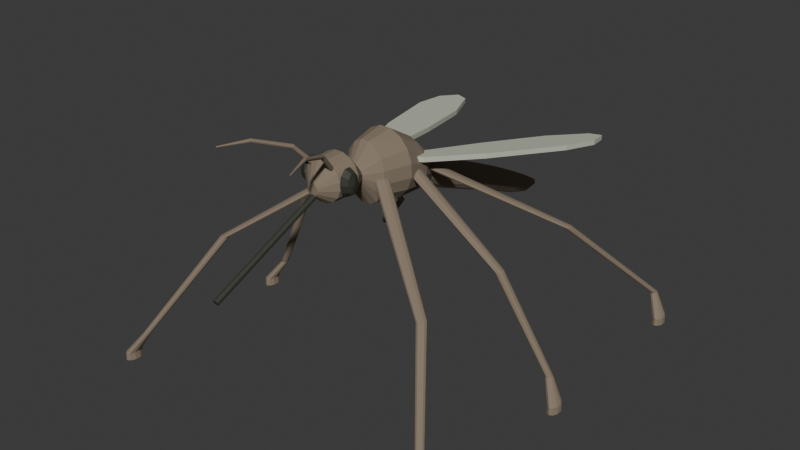 # Source: source.blend  (saved by Blender 4.3.34; exported with 4.5.12 LTS)
import bpy
from mathutils import Matrix  # noqa: F401  (used for matrix-valued properties, if any)

bpy.ops.wm.read_factory_settings(use_empty=True)
scene = bpy.context.scene
scene.name = 'Scene'

# ---- collections
col_collection = bpy.data.collections.new('Collection'); scene.collection.children.link(col_collection)

# ---- materials (node trees are filled in below, after node groups)
mat_mosquitomutedumberbody = bpy.data.materials.new('MosquitoMutedUmberBody')
mat_mosquitomutedumberbody.diffuse_color = (0.24, 0.19, 0.135, 1.0)
mat_mosquitopaleabdominalunderside = bpy.data.materials.new('MosquitoPaleAbdominalUnderside')
mat_mosquitopaleabdominalunderside.diffuse_color = (0.41, 0.34, 0.23, 1.0)
mat_mosquitoopaquenarrowwings = bpy.data.materials.new('MosquitoOpaqueNarrowWings')
mat_mosquitoopaquenarrowwings.diffuse_color = (0.57, 0.59, 0.48, 1.0)
mat_mosquitodarkeyesandmouth = bpy.data.materials.new('MosquitoDarkEyesAndMouth')
mat_mosquitodarkeyesandmouth.diffuse_color = (0.035, 0.038, 0.026, 1.0)

# ---- material node trees
mat_mosquitomutedumberbody.use_nodes = True; mat_mosquitomutedumberbody.node_tree.nodes.clear()
_N = mat_mosquitomutedumberbody.node_tree.nodes; _L = mat_mosquitomutedumberbody.node_tree.links
n0 = _N.new('ShaderNodeBsdfPrincipled'); n0.name = 'Principled BSDF'; n0.location = (10, 300)
n0.inputs[0].default_value = (0.24, 0.19, 0.135, 1.0)
n0.inputs[2].default_value = 0.94
n1 = _N.new('ShaderNodeOutputMaterial'); n1.name = 'Material Output'; n1.location = (300, 300)
_L.new(n0.outputs[0], n1.inputs[0])
n1.is_active_output = True
mat_mosquitopaleabdominalunderside.use_nodes = True; mat_mosquitopaleabdominalunderside.node_tree.nodes.clear()
_N = mat_mosquitopaleabdominalunderside.node_tree.nodes; _L = mat_mosquitopaleabdominalunderside.node_tree.links
n0 = _N.new('ShaderNodeBsdfPrincipled'); n0.name = 'Principled BSDF'; n0.location = (10, 300)
n0.inputs[0].default_value = (0.41, 0.34, 0.23, 1.0)
n0.inputs[2].default_value = 0.95
n1 = _N.new('ShaderNodeOutputMaterial'); n1.name = 'Material Output'; n1.location = (300, 300)
_L.new(n0.outputs[0], n1.inputs[0])
n1.is_active_output = True
mat_mosquitoopaquenarrowwings.use_nodes = True; mat_mosquitoopaquenarrowwings.node_tree.nodes.clear()
_N = mat_mosquitoopaquenarrowwings.node_tree.nodes; _L = mat_mosquitoopaquenarrowwings.node_tree.links
n0 = _N.new('ShaderNodeBsdfPrincipled'); n0.name = 'Principled BSDF'; n0.location = (10, 300)
n0.inputs[0].default_value = (0.57, 0.59, 0.48, 1.0)
n0.inputs[2].default_value = 0.93
n1 = _N.new('ShaderNodeOutputMaterial'); n1.name = 'Material Output'; n1.location = (300, 300)
_L.new(n0.outputs[0], n1.inputs[0])
n1.is_active_output = True
mat_mosquitodarkeyesandmouth.use_nodes = True; mat_mosquitodarkeyesandmouth.node_tree.nodes.clear()
_N = mat_mosquitodarkeyesandmouth.node_tree.nodes; _L = mat_mosquitodarkeyesandmouth.node_tree.links
n0 = _N.new('ShaderNodeBsdfPrincipled'); n0.name = 'Principled BSDF'; n0.location = (10, 300)
n0.inputs[0].default_value = (0.035, 0.038, 0.026, 1.0)
n0.inputs[2].default_value = 0.7
n1 = _N.new('ShaderNodeOutputMaterial'); n1.name = 'Material Output'; n1.location = (300, 300)
_L.new(n0.outputs[0], n1.inputs[0])
n1.is_active_output = True

# ---- world
world_world = bpy.data.worlds.new('World'); scene.world = world_world
world_world.use_nodes = True; world_world.node_tree.nodes.clear()
_N = world_world.node_tree.nodes; _L = world_world.node_tree.links
n0 = _N.new('ShaderNodeOutputWorld'); n0.name = 'World Output'; n0.location = (300, 300)
n1 = _N.new('ShaderNodeBackground'); n1.name = 'Background'; n1.location = (10, 300)
n1.inputs[0].default_value = (0.05088, 0.05088, 0.05088, 1.0)
_L.new(n1.outputs[0], n0.inputs[0])
n0.is_active_output = True
world_world.color = (0.05088, 0.05088, 0.05088)
world_world.sun_shadow_jitter_overblur = 0.0

# ---- meshes
me_wholesmallheadhighthoraxandslenderdroopingabdomen = bpy.data.meshes.new('WholeSmallHeadHighThoraxAndSlenderDroopingAbdomen')
me_wholesmallheadhighthoraxandslenderdroopingabdomen.from_pydata([(0.025, -0.5471, 0.996), (0.02119, -0.5471, 1.007), (0.01416, -0.5471, 1.015), (0.004973, -0.5471, 1.02), (-0.004973, -0.5471, 1.02), (-0.01416, -0.5471, 1.015), (-0.02119, -0.5471, 1.007), (-0.025, -0.5471, 0.996), (-0.025, -0.5471, 0.984), (-0.02119, -0.5471, 0.973), (-0.01416, -0.5471, 0.9646), (-0.004973, -0.5471, 0.96), (0.004973, -0.5471, 0.96), (0.01416, -0.5471, 0.9646), (0.02119, -0.5471, 0.973), (0.025, -0.5471, 0.984), (0.095, -0.4871, 1.024), (0.08054, -0.4871, 1.059), (0.05381, -0.4871, 1.086), (0.0189, -0.4871, 1.1), (-0.0189, -0.4871, 1.1), (-0.05381, -0.4871, 1.086), (-0.08054, -0.4871, 1.059), (-0.095, -0.4871, 1.024), (-0.095, -0.4871, 0.9861), (-0.08054, -0.4871, 0.9512), (-0.05381, -0.4871, 0.9245), (-0.0189, -0.4871, 0.91), (0.0189, -0.4871, 0.91), (0.05381, -0.4871, 0.9245), (0.08054, -0.4871, 0.9512), (0.095, -0.4871, 0.9861), (0.105, -0.3871, 1.027), (0.08901, -0.3871, 1.063), (0.05948, -0.3871, 1.09), (0.02089, -0.3871, 1.105), (-0.02089, -0.3871, 1.105), (-0.05948, -0.3871, 1.09), (-0.08901, -0.3871, 1.063), (-0.105, -0.3871, 1.027), (-0.105, -0.3871, 0.9881), (-0.08901, -0.3871, 0.9523), (-0.05948, -0.3871, 0.9248), (-0.02089, -0.3871, 0.91), (0.02089, -0.3871, 0.91), (0.05948, -0.3871, 0.9248), (0.08901, -0.3871, 0.9523), (0.105, -0.3871, 0.9881), (0.045, -0.2971, 0.976), (0.03815, -0.2971, 0.9916), (0.02549, -0.2971, 1.004), (0.008951, -0.2971, 1.01), (-0.008951, -0.2971, 1.01), (-0.02549, -0.2971, 1.004), (-0.03815, -0.2971, 0.9916), (-0.045, -0.2971, 0.976), (-0.045, -0.2971, 0.959), (-0.03815, -0.2971, 0.9434), (-0.02549, -0.2971, 0.9315), (-0.008951, -0.2971, 0.925), (0.008951, -0.2971, 0.925), (0.02549, -0.2971, 0.9315), (0.03815, -0.2971, 0.9434), (0.045, -0.2971, 0.959), (0.105, -0.2271, 0.9838), (0.08901, -0.2271, 1.037), (0.05948, -0.2271, 1.078), (0.02089, -0.2271, 1.1), (-0.02089, -0.2271, 1.1), (-0.05948, -0.2271, 1.078), (-0.08901, -0.2271, 1.037), (-0.105, -0.2271, 0.9838), (-0.105, -0.2271, 0.9262), (-0.08901, -0.2271, 0.8729), (-0.05948, -0.2271, 0.8321), (-0.02089, -0.2271, 0.81), (0.02089, -0.2271, 0.81), (0.05948, -0.2271, 0.8321), (0.08901, -0.2271, 0.8729), (0.105, -0.2271, 0.9262), (0.145, -0.09713, 0.9878), (0.1229, -0.09713, 1.048), (0.08214, -0.09713, 1.095), (0.02884, -0.09713, 1.12), (-0.02884, -0.09713, 1.12), (-0.08214, -0.09713, 1.095), (-0.1229, -0.09713, 1.048), (-0.145, -0.09713, 0.9878), (-0.145, -0.09713, 0.9222), (-0.1229, -0.09713, 0.8615), (-0.08214, -0.09713, 0.8151), (-0.02884, -0.09713, 0.79), (0.02884, -0.09713, 0.79), (0.08214, -0.09713, 0.8151), (0.1229, -0.09713, 0.8615), (0.145, -0.09713, 0.9222), (0.12, 0.03787, 0.9359), (0.1017, 0.03787, 0.9836), (0.06797, 0.03787, 1.02), (0.02387, 0.03787, 1.04), (-0.02387, 0.03787, 1.04), (-0.06797, 0.03787, 1.02), (-0.1017, 0.03787, 0.9836), (-0.12, 0.03787, 0.9359), (-0.12, 0.03787, 0.8841), (-0.1017, 0.03787, 0.8364), (-0.06797, 0.03787, 0.7998), (-0.02387, 0.03787, 0.78), (0.02387, 0.03787, 0.78), (0.06797, 0.03787, 0.7998), (0.1017, 0.03787, 0.8364), (0.12, 0.03787, 0.8841), (0.065, 0.1529, 0.8719), (0.0551, 0.1529, 0.9031), (0.03682, 0.1529, 0.9271), (0.01293, 0.1529, 0.94), (-0.01293, 0.1529, 0.94), (-0.03682, 0.1529, 0.9271), (-0.0551, 0.1529, 0.9031), (-0.065, 0.1529, 0.8719), (-0.065, 0.1529, 0.8381), (-0.0551, 0.1529, 0.8069), (-0.03682, 0.1529, 0.7829), (-0.01293, 0.1529, 0.77), (0.01293, 0.1529, 0.77), (0.03682, 0.1529, 0.7829), (0.0551, 0.1529, 0.8069), (0.065, 0.1529, 0.8381), (0.058, 0.2829, 0.7959), (0.04917, 0.2829, 0.8253), (0.03285, 0.2829, 0.8478), (0.01154, 0.2829, 0.86), (-0.01154, 0.2829, 0.86), (-0.03285, 0.2829, 0.8478), (-0.04917, 0.2829, 0.8253), (-0.058, 0.2829, 0.7959), (-0.058, 0.2829, 0.7641), (-0.04917, 0.2829, 0.7347), (-0.03285, 0.2829, 0.7122), (-0.01154, 0.2829, 0.7), (0.01154, 0.2829, 0.7), (0.03285, 0.2829, 0.7122), (0.04917, 0.2829, 0.7347), (0.058, 0.2829, 0.7641), (0.056, 0.4329, 0.7299), (0.04747, 0.4329, 0.7575), (0.03172, 0.4329, 0.7786), (0.01114, 0.4329, 0.79), (-0.01114, 0.4329, 0.79), (-0.03172, 0.4329, 0.7786), (-0.04747, 0.4329, 0.7575), (-0.056, 0.4329, 0.7299), (-0.056, 0.4329, 0.7001), (-0.04747, 0.4329, 0.6725), (-0.03172, 0.4329, 0.6514), (-0.01114, 0.4329, 0.64), (0.01114, 0.4329, 0.64), (0.03172, 0.4329, 0.6514), (0.04747, 0.4329, 0.6725), (0.056, 0.4329, 0.7001), (0.05, 0.5829, 0.6639), (0.04239, 0.5829, 0.6897), (0.02832, 0.5829, 0.7093), (0.009946, 0.5829, 0.72), (-0.009946, 0.5829, 0.72), (-0.02832, 0.5829, 0.7093), (-0.04239, 0.5829, 0.6897), (-0.05, 0.5829, 0.6639), (-0.05, 0.5829, 0.6361), (-0.04239, 0.5829, 0.6103), (-0.02832, 0.5829, 0.5907), (-0.009946, 0.5829, 0.58), (0.009946, 0.5829, 0.58), (0.02832, 0.5829, 0.5907), (0.04239, 0.5829, 0.6103), (0.05, 0.5829, 0.6361), (0.044, 0.7329, 0.5979), (0.0373, 0.7329, 0.6218), (0.02492, 0.7329, 0.6401), (0.008752, 0.7329, 0.65), (-0.008752, 0.7329, 0.65), (-0.02492, 0.7329, 0.6401), (-0.0373, 0.7329, 0.6218), (-0.044, 0.7329, 0.5979), (-0.044, 0.7329, 0.5721), (-0.0373, 0.7329, 0.5482), (-0.02492, 0.7329, 0.5299), (-0.008752, 0.7329, 0.52), (0.008752, 0.7329, 0.52), (0.02492, 0.7329, 0.5299), (0.0373, 0.7329, 0.5482), (0.044, 0.7329, 0.5721), (0.037, 0.8729, 0.5319), (0.03137, 0.8729, 0.554), (0.02096, 0.8729, 0.5709), (0.00736, 0.8729, 0.58), (-0.00736, 0.8729, 0.58), (-0.02096, 0.8729, 0.5709), (-0.03137, 0.8729, 0.554), (-0.037, 0.8729, 0.5319), (-0.037, 0.8729, 0.5081), (-0.03137, 0.8729, 0.486), (-0.02096, 0.8729, 0.4691), (-0.00736, 0.8729, 0.46), (0.00736, 0.8729, 0.46), (0.02096, 0.8729, 0.4691), (0.03137, 0.8729, 0.486), (0.037, 0.8729, 0.5081), (0.026, 1.003, 0.474), (0.02204, 1.003, 0.4905), (0.01473, 1.003, 0.5031), (0.005172, 1.003, 0.51), (-0.005172, 1.003, 0.51), (-0.01473, 1.003, 0.5031), (-0.02204, 1.003, 0.4905), (-0.026, 1.003, 0.474), (-0.026, 1.003, 0.456), (-0.02204, 1.003, 0.4395), (-0.01473, 1.003, 0.4269), (-0.005172, 1.003, 0.42), (0.005172, 1.003, 0.42), (0.01473, 1.003, 0.4269), (0.02204, 1.003, 0.4395), (0.026, 1.003, 0.456), (0.007, 1.093, 0.443), (0.005934, 1.093, 0.4485), (0.003965, 1.093, 0.4527), (0.001392, 1.093, 0.455), (-0.001392, 1.093, 0.455), (-0.003965, 1.093, 0.4527), (-0.005934, 1.093, 0.4485), (-0.007, 1.093, 0.443), (-0.007, 1.093, 0.437), (-0.005934, 1.093, 0.4315), (-0.003965, 1.093, 0.4273), (-0.001392, 1.093, 0.425), (0.001392, 1.093, 0.425), (0.003965, 1.093, 0.4273), (0.005934, 1.093, 0.4315), (0.007, 1.093, 0.437)], [], [(0, 1, 2, 3, 4, 5, 6, 7, 8, 9, 10, 11, 12, 13, 14, 15), (239, 238, 237, 236, 235, 234, 233, 232, 231, 230, 229, 228, 227, 226, 225, 224), (16, 17, 1, 0), (17, 18, 2, 1), (18, 19, 3, 2), (19, 20, 4, 3), (20, 21, 5, 4), (21, 22, 6, 5), (22, 23, 7, 6), (23, 24, 8, 7), (24, 25, 9, 8), (25, 26, 10, 9), (26, 27, 11, 10), (27, 28, 12, 11), (28, 29, 13, 12), (29, 30, 14, 13), (30, 31, 15, 14), (31, 16, 0, 15), (32, 33, 17, 16), (33, 34, 18, 17), (34, 35, 19, 18), (35, 36, 20, 19), (36, 37, 21, 20), (37, 38, 22, 21), (38, 39, 23, 22), (39, 40, 24, 23), (40, 41, 25, 24), (41, 42, 26, 25), (42, 43, 27, 26), (43, 44, 28, 27), (44, 45, 29, 28), (45, 46, 30, 29), (46, 47, 31, 30), (47, 32, 16, 31), (48, 49, 33, 32), (49, 50, 34, 33), (50, 51, 35, 34), (51, 52, 36, 35), (52, 53, 37, 36), (53, 54, 38, 37), (54, 55, 39, 38), (55, 56, 40, 39), (56, 57, 41, 40), (57, 58, 42, 41), (58, 59, 43, 42), (59, 60, 44, 43), (60, 61, 45, 44), (61, 62, 46, 45), (62, 63, 47, 46), (63, 48, 32, 47), (64, 65, 49, 48), (65, 66, 50, 49), (66, 67, 51, 50), (67, 68, 52, 51), (68, 69, 53, 52), (69, 70, 54, 53), (70, 71, 55, 54), (71, 72, 56, 55), (72, 73, 57, 56), (73, 74, 58, 57), (74, 75, 59, 58), (75, 76, 60, 59), (76, 77, 61, 60), (77, 78, 62, 61), (78, 79, 63, 62), (79, 64, 48, 63), (80, 81, 65, 64), (81, 82, 66, 65), (82, 83, 67, 66), (83, 84, 68, 67), (84, 85, 69, 68), (85, 86, 70, 69), (86, 87, 71, 70), (87, 88, 72, 71), (88, 89, 73, 72), (89, 90, 74, 73), (90, 91, 75, 74), (91, 92, 76, 75), (92, 93, 77, 76), (93, 94, 78, 77), (94, 95, 79, 78), (95, 80, 64, 79), (96, 97, 81, 80), (97, 98, 82, 81), (98, 99, 83, 82), (99, 100, 84, 83), (100, 101, 85, 84), (101, 102, 86, 85), (102, 103, 87, 86), (103, 104, 88, 87), (104, 105, 89, 88), (105, 106, 90, 89), (106, 107, 91, 90), (107, 108, 92, 91), (108, 109, 93, 92), (109, 110, 94, 93), (110, 111, 95, 94), (111, 96, 80, 95), (112, 113, 97, 96), (113, 114, 98, 97), (114, 115, 99, 98), (115, 116, 100, 99), (116, 117, 101, 100), (117, 118, 102, 101), (118, 119, 103, 102), (119, 120, 104, 103), (120, 121, 105, 104), (121, 122, 106, 105), (122, 123, 107, 106), (123, 124, 108, 107), (124, 125, 109, 108), (125, 126, 110, 109), (126, 127, 111, 110), (127, 112, 96, 111), (128, 129, 113, 112), (129, 130, 114, 113), (130, 131, 115, 114), (131, 132, 116, 115), (132, 133, 117, 116), (133, 134, 118, 117), (134, 135, 119, 118), (135, 136, 120, 119), (136, 137, 121, 120), (137, 138, 122, 121), (138, 139, 123, 122), (139, 140, 124, 123), (140, 141, 125, 124), (141, 142, 126, 125), (142, 143, 127, 126), (143, 128, 112, 127), (144, 145, 129, 128), (145, 146, 130, 129), (146, 147, 131, 130), (147, 148, 132, 131), (148, 149, 133, 132), (149, 150, 134, 133), (150, 151, 135, 134), (151, 152, 136, 135), (152, 153, 137, 136), (153, 154, 138, 137), (154, 155, 139, 138), (155, 156, 140, 139), (156, 157, 141, 140), (157, 158, 142, 141), (158, 159, 143, 142), (159, 144, 128, 143), (160, 161, 145, 144), (161, 162, 146, 145), (162, 163, 147, 146), (163, 164, 148, 147), (164, 165, 149, 148), (165, 166, 150, 149), (166, 167, 151, 150), (167, 168, 152, 151), (168, 169, 153, 152), (169, 170, 154, 153), (170, 171, 155, 154), (171, 172, 156, 155), (172, 173, 157, 156), (173, 174, 158, 157), (174, 175, 159, 158), (175, 160, 144, 159), (176, 177, 161, 160), (177, 178, 162, 161), (178, 179, 163, 162), (179, 180, 164, 163), (180, 181, 165, 164), (181, 182, 166, 165), (182, 183, 167, 166), (183, 184, 168, 167), (184, 185, 169, 168), (185, 186, 170, 169), (186, 187, 171, 170), (187, 188, 172, 171), (188, 189, 173, 172), (189, 190, 174, 173), (190, 191, 175, 174), (191, 176, 160, 175), (192, 193, 177, 176), (193, 194, 178, 177), (194, 195, 179, 178), (195, 196, 180, 179), (196, 197, 181, 180), (197, 198, 182, 181), (198, 199, 183, 182), (199, 200, 184, 183), (200, 201, 185, 184), (201, 202, 186, 185), (202, 203, 187, 186), (203, 204, 188, 187), (204, 205, 189, 188), (205, 206, 190, 189), (206, 207, 191, 190), (207, 192, 176, 191), (208, 209, 193, 192), (209, 210, 194, 193), (210, 211, 195, 194), (211, 212, 196, 195), (212, 213, 197, 196), (213, 214, 198, 197), (214, 215, 199, 198), (215, 216, 200, 199), (216, 217, 201, 200), (217, 218, 202, 201), (218, 219, 203, 202), (219, 220, 204, 203), (220, 221, 205, 204), (221, 222, 206, 205), (222, 223, 207, 206), (223, 208, 192, 207), (224, 225, 209, 208), (225, 226, 210, 209), (226, 227, 211, 210), (227, 228, 212, 211), (228, 229, 213, 212), (229, 230, 214, 213), (230, 231, 215, 214), (231, 232, 216, 215), (232, 233, 217, 216), (233, 234, 218, 217), (234, 235, 219, 218), (235, 236, 220, 219), (236, 237, 221, 220), (237, 238, 222, 221), (238, 239, 223, 222), (239, 224, 208, 223)])
me_wholesmallheadhighthoraxandslenderdroopingabdomen.polygons.foreach_set('material_index', [0, 0, 0, 0, 0, 0, 0, 0, 0, 0, 0, 0, 0, 0, 0, 0, 0, 0, 0, 0, 0, 0, 0, 0, 0, 0, 0, 0, 0, 0, 0, 0, 0, 0, 0, 0, 0, 0, 0, 0, 0, 0, 0, 0, 0, 0, 0, 0, 0, 0, 0, 0, 0, 0, 0, 0, 0, 0, 0, 0, 0, 0, 0, 0, 0, 0, 0, 0, 0, 0, 0, 0, 0, 0, 0, 0, 0, 0, 0, 0, 0, 0, 0, 0, 0, 0, 0, 0, 0, 0, 0, 0, 0, 0, 0, 0, 0, 0, 0, 0, 0, 0, 0, 0, 0, 0, 0, 0, 0, 0, 0, 0, 0, 0, 0, 0, 0, 0, 0, 0, 0, 0, 0, 1, 1, 1, 1, 0, 0, 0, 0, 0, 0, 0, 0, 0, 0, 0, 0, 1, 1, 1, 1, 0, 0, 0, 0, 0, 0, 0, 0, 0, 0, 0, 0, 1, 1, 1, 1, 0, 0, 0, 0, 0, 0, 0, 0, 0, 0, 0, 0, 1, 1, 1, 1, 0, 0, 0, 0, 0, 0, 0, 0, 0, 0, 0, 0, 1, 1, 1, 1, 0, 0, 0, 0, 0, 0, 0, 0, 0, 0, 0, 0, 1, 1, 1, 1, 0, 0, 0, 0, 0, 0, 0, 0, 0, 0, 0, 0, 1, 1, 1, 1, 0, 0, 0])
me_wholesmallheadhighthoraxandslenderdroopingabdomen.materials.append(mat_mosquitomutedumberbody)
me_wholesmallheadhighthoraxandslenderdroopingabdomen.materials.append(mat_mosquitopaleabdominalunderside)
me_wholesmallheadhighthoraxandslenderdroopingabdomen.materials.append(mat_mosquitoopaquenarrowwings)
me_wholesmallheadhighthoraxandslenderdroopingabdomen.materials.append(mat_mosquitodarkeyesandmouth)
me_wholesmallheadhighthoraxandslenderdroopingabdomen.update()
me_wholenarrowrearsweptmosquitowing0 = bpy.data.meshes.new('WholeNarrowRearSweptMosquitoWing0')
me_wholenarrowrearsweptmosquitowing0.from_pydata([(-0.07, -0.06713, 0.9714), (-0.145, -0.01713, 0.9679), (-0.28, 0.2529, 0.9328), (-0.43, 0.6729, 0.8746), (-0.46, 0.8729, 0.8444), (-0.43, 0.9929, 0.8234), (-0.37, 0.9729, 0.823), (-0.26, 0.7529, 0.8516), (-0.15, 0.3929, 0.9026), (-0.075, 0.09287, 0.9461), (-0.07, -0.06713, 0.9954), (-0.145, -0.01713, 0.9919), (-0.28, 0.2529, 0.9568), (-0.43, 0.6729, 0.8986), (-0.46, 0.8729, 0.8684), (-0.43, 0.9929, 0.8474), (-0.37, 0.9729, 0.847), (-0.26, 0.7529, 0.8756), (-0.15, 0.3929, 0.9266), (-0.075, 0.09287, 0.9701)], [], [(9, 0, 1), (11, 10, 19), (9, 1, 2), (12, 11, 19), (9, 2, 3), (13, 12, 19), (9, 3, 4), (14, 13, 19), (9, 4, 5), (15, 14, 19), (9, 5, 6), (16, 15, 19), (9, 6, 7), (17, 16, 19), (7, 8, 9), (19, 18, 17), (10, 11, 1, 0), (11, 12, 2, 1), (12, 13, 3, 2), (13, 14, 4, 3), (14, 15, 5, 4), (15, 16, 6, 5), (16, 17, 7, 6), (17, 18, 8, 7), (18, 19, 9, 8), (19, 10, 0, 9)])
me_wholenarrowrearsweptmosquitowing0.polygons.foreach_set('material_index', [2, 2, 2, 2, 2, 2, 2, 2, 2, 2, 2, 2, 2, 2, 2, 2, 2, 2, 2, 2, 2, 2, 2, 2, 2, 2])
me_wholenarrowrearsweptmosquitowing0.materials.append(mat_mosquitomutedumberbody)
me_wholenarrowrearsweptmosquitowing0.materials.append(mat_mosquitopaleabdominalunderside)
me_wholenarrowrearsweptmosquitowing0.materials.append(mat_mosquitoopaquenarrowwings)
me_wholenarrowrearsweptmosquitowing0.materials.append(mat_mosquitodarkeyesandmouth)
me_wholenarrowrearsweptmosquitowing0.update()
me_wholelongangularmosquitolegandfinitetoe0_0 = bpy.data.meshes.new('WholeLongAngularMosquitoLegAndFiniteToe0_0')
me_wholelongangularmosquitolegandfinitetoe0_0.from_pydata([(-0.8334, -0.8732, 0.0), (-0.8435, -0.8507, 0.0), (-0.86, -0.8421, 0.0), (-0.8765, -0.8507, 0.0), (-0.8866, -0.8732, 0.0), (-0.8866, -0.901, 0.0), (-0.8765, -0.9235, 0.0), (-0.86, -0.9321, 0.0), (-0.8435, -0.9235, 0.0), (-0.8334, -0.901, 0.0), (-0.8362, -0.8738, 0.035), (-0.8453, -0.8523, 0.035), (-0.86, -0.8441, 0.035), (-0.8747, -0.8523, 0.035), (-0.8838, -0.8738, 0.035), (-0.8838, -0.9004, 0.035), (-0.8747, -0.9219, 0.035), (-0.86, -0.9301, 0.035), (-0.8453, -0.9219, 0.035), (-0.8362, -0.9004, 0.035), (-0.7838, -0.841, 0.13), (-0.79, -0.831, 0.13), (-0.8, -0.8271, 0.13), (-0.81, -0.831, 0.13), (-0.8162, -0.841, 0.13), (-0.8162, -0.8533, 0.13), (-0.81, -0.8633, 0.13), (-0.8, -0.8671, 0.13), (-0.79, -0.8633, 0.13), (-0.7838, -0.8533, 0.13), (-0.5391, -0.5347, 0.59), (-0.5471, -0.5227, 0.59), (-0.56, -0.5181, 0.59), (-0.5729, -0.5227, 0.59), (-0.5809, -0.5347, 0.59), (-0.5809, -0.5495, 0.59), (-0.5729, -0.5615, 0.59), (-0.56, -0.5661, 0.59), (-0.5471, -0.5615, 0.59), (-0.5391, -0.5495, 0.59), (-0.01957, -0.186, 0.97), (-0.03119, -0.168, 0.97), (-0.05, -0.1611, 0.97), (-0.06881, -0.168, 0.97), (-0.08043, -0.186, 0.97), (-0.08043, -0.2083, 0.97), (-0.06881, -0.2263, 0.97), (-0.05, -0.2331, 0.97), (-0.03119, -0.2263, 0.97), (-0.01957, -0.2083, 0.97)], [], [(9, 8, 7, 6, 5, 4, 3, 2, 1, 0), (40, 41, 42, 43, 44, 45, 46, 47, 48, 49), (0, 1, 11, 10), (1, 2, 12, 11), (2, 3, 13, 12), (3, 4, 14, 13), (4, 5, 15, 14), (5, 6, 16, 15), (6, 7, 17, 16), (7, 8, 18, 17), (8, 9, 19, 18), (9, 0, 10, 19), (10, 11, 21, 20), (11, 12, 22, 21), (12, 13, 23, 22), (13, 14, 24, 23), (14, 15, 25, 24), (15, 16, 26, 25), (16, 17, 27, 26), (17, 18, 28, 27), (18, 19, 29, 28), (19, 10, 20, 29), (20, 21, 31, 30), (21, 22, 32, 31), (22, 23, 33, 32), (23, 24, 34, 33), (24, 25, 35, 34), (25, 26, 36, 35), (26, 27, 37, 36), (27, 28, 38, 37), (28, 29, 39, 38), (29, 20, 30, 39), (30, 31, 41, 40), (31, 32, 42, 41), (32, 33, 43, 42), (33, 34, 44, 43), (34, 35, 45, 44), (35, 36, 46, 45), (36, 37, 47, 46), (37, 38, 48, 47), (38, 39, 49, 48), (39, 30, 40, 49)])
me_wholelongangularmosquitolegandfinitetoe0_0.materials.append(mat_mosquitomutedumberbody)
me_wholelongangularmosquitolegandfinitetoe0_0.materials.append(mat_mosquitopaleabdominalunderside)
me_wholelongangularmosquitolegandfinitetoe0_0.materials.append(mat_mosquitoopaquenarrowwings)
me_wholelongangularmosquitolegandfinitetoe0_0.materials.append(mat_mosquitodarkeyesandmouth)
me_wholelongangularmosquitolegandfinitetoe0_0.update()
me_wholelongangularmosquitolegandfinitetoe0_1 = bpy.data.meshes.new('WholeLongAngularMosquitoLegAndFiniteToe0_1')
me_wholelongangularmosquitolegandfinitetoe0_1.from_pydata([(-0.8334, 0.01677, 0.0), (-0.8435, 0.03927, 0.0), (-0.86, 0.04787, 0.0), (-0.8765, 0.03927, 0.0), (-0.8866, 0.01677, 0.0), (-0.8866, -0.01104, 0.0), (-0.8765, -0.03354, 0.0), (-0.86, -0.04213, 0.0), (-0.8435, -0.03354, 0.0), (-0.8334, -0.01104, 0.0), (-0.8362, 0.01616, 0.035), (-0.8453, 0.03766, 0.035), (-0.86, 0.04587, 0.035), (-0.8747, 0.03766, 0.035), (-0.8838, 0.01616, 0.035), (-0.8838, -0.01042, 0.035), (-0.8747, -0.03192, 0.035), (-0.86, -0.04013, 0.035), (-0.8453, -0.03192, 0.035), (-0.8362, -0.01042, 0.035), (-0.7838, 0.04905, 0.13), (-0.79, 0.05905, 0.13), (-0.8, 0.06287, 0.13), (-0.81, 0.05905, 0.13), (-0.8162, 0.04905, 0.13), (-0.8162, 0.03669, 0.13), (-0.81, 0.02669, 0.13), (-0.8, 0.02287, 0.13), (-0.79, 0.02669, 0.13), (-0.7838, 0.03669, 0.13), (-0.5391, -0.01472, 0.59), (-0.5471, -0.002716, 0.59), (-0.56, 0.001868, 0.59), (-0.5729, -0.002716, 0.59), (-0.5809, -0.01472, 0.59), (-0.5809, -0.02955, 0.59), (-0.5729, -0.04155, 0.59), (-0.56, -0.04613, 0.59), (-0.5471, -0.04155, 0.59), (-0.5391, -0.02955, 0.59), (-0.01957, -0.03601, 0.98), (-0.03119, -0.01801, 0.98), (-0.05, -0.01113, 0.98), (-0.06881, -0.01801, 0.98), (-0.08043, -0.03601, 0.98), (-0.08043, -0.05826, 0.98), (-0.06881, -0.07626, 0.98), (-0.05, -0.08313, 0.98), (-0.03119, -0.07626, 0.98), (-0.01957, -0.05826, 0.98)], [], [(9, 8, 7, 6, 5, 4, 3, 2, 1, 0), (40, 41, 42, 43, 44, 45, 46, 47, 48, 49), (0, 1, 11, 10), (1, 2, 12, 11), (2, 3, 13, 12), (3, 4, 14, 13), (4, 5, 15, 14), (5, 6, 16, 15), (6, 7, 17, 16), (7, 8, 18, 17), (8, 9, 19, 18), (9, 0, 10, 19), (10, 11, 21, 20), (11, 12, 22, 21), (12, 13, 23, 22), (13, 14, 24, 23), (14, 15, 25, 24), (15, 16, 26, 25), (16, 17, 27, 26), (17, 18, 28, 27), (18, 19, 29, 28), (19, 10, 20, 29), (20, 21, 31, 30), (21, 22, 32, 31), (22, 23, 33, 32), (23, 24, 34, 33), (24, 25, 35, 34), (25, 26, 36, 35), (26, 27, 37, 36), (27, 28, 38, 37), (28, 29, 39, 38), (29, 20, 30, 39), (30, 31, 41, 40), (31, 32, 42, 41), (32, 33, 43, 42), (33, 34, 44, 43), (34, 35, 45, 44), (35, 36, 46, 45), (36, 37, 47, 46), (37, 38, 48, 47), (38, 39, 49, 48), (39, 30, 40, 49)])
me_wholelongangularmosquitolegandfinitetoe0_1.materials.append(mat_mosquitomutedumberbody)
me_wholelongangularmosquitolegandfinitetoe0_1.materials.append(mat_mosquitopaleabdominalunderside)
me_wholelongangularmosquitolegandfinitetoe0_1.materials.append(mat_mosquitoopaquenarrowwings)
me_wholelongangularmosquitolegandfinitetoe0_1.materials.append(mat_mosquitodarkeyesandmouth)
me_wholelongangularmosquitolegandfinitetoe0_1.update()
me_wholelongangularmosquitolegandfinitetoe0_2 = bpy.data.meshes.new('WholeLongAngularMosquitoLegAndFiniteToe0_2')
me_wholelongangularmosquitolegandfinitetoe0_2.from_pydata([(-0.8334, 0.9468, 0.0), (-0.8435, 0.9693, 0.0), (-0.86, 0.9779, 0.0), (-0.8765, 0.9693, 0.0), (-0.8866, 0.9468, 0.0), (-0.8866, 0.919, 0.0), (-0.8765, 0.8965, 0.0), (-0.86, 0.8879, 0.0), (-0.8435, 0.8965, 0.0), (-0.8334, 0.919, 0.0), (-0.8362, 0.9462, 0.035), (-0.8453, 0.9677, 0.035), (-0.86, 0.9759, 0.035), (-0.8747, 0.9677, 0.035), (-0.8838, 0.9462, 0.035), (-0.8838, 0.9196, 0.035), (-0.8747, 0.8981, 0.035), (-0.86, 0.8899, 0.035), (-0.8453, 0.8981, 0.035), (-0.8362, 0.9196, 0.035), (-0.7838, 0.979, 0.13), (-0.79, 0.989, 0.13), (-0.8, 0.9929, 0.13), (-0.81, 0.989, 0.13), (-0.8162, 0.979, 0.13), (-0.8162, 0.9667, 0.13), (-0.81, 0.9567, 0.13), (-0.8, 0.9529, 0.13), (-0.79, 0.9567, 0.13), (-0.7838, 0.9667, 0.13), (-0.5391, 0.5178, 0.59), (-0.5471, 0.5298, 0.59), (-0.56, 0.5344, 0.59), (-0.5729, 0.5298, 0.59), (-0.5809, 0.5178, 0.59), (-0.5809, 0.503, 0.59), (-0.5729, 0.491, 0.59), (-0.56, 0.4864, 0.59), (-0.5471, 0.491, 0.59), (-0.5391, 0.503, 0.59), (-0.01957, 0.09899, 0.91), (-0.03119, 0.117, 0.91), (-0.05, 0.1239, 0.91), (-0.06881, 0.117, 0.91), (-0.08043, 0.09899, 0.91), (-0.08043, 0.07674, 0.91), (-0.06881, 0.05874, 0.91), (-0.05, 0.05187, 0.91), (-0.03119, 0.05874, 0.91), (-0.01957, 0.07674, 0.91)], [], [(9, 8, 7, 6, 5, 4, 3, 2, 1, 0), (40, 41, 42, 43, 44, 45, 46, 47, 48, 49), (0, 1, 11, 10), (1, 2, 12, 11), (2, 3, 13, 12), (3, 4, 14, 13), (4, 5, 15, 14), (5, 6, 16, 15), (6, 7, 17, 16), (7, 8, 18, 17), (8, 9, 19, 18), (9, 0, 10, 19), (10, 11, 21, 20), (11, 12, 22, 21), (12, 13, 23, 22), (13, 14, 24, 23), (14, 15, 25, 24), (15, 16, 26, 25), (16, 17, 27, 26), (17, 18, 28, 27), (18, 19, 29, 28), (19, 10, 20, 29), (20, 21, 31, 30), (21, 22, 32, 31), (22, 23, 33, 32), (23, 24, 34, 33), (24, 25, 35, 34), (25, 26, 36, 35), (26, 27, 37, 36), (27, 28, 38, 37), (28, 29, 39, 38), (29, 20, 30, 39), (30, 31, 41, 40), (31, 32, 42, 41), (32, 33, 43, 42), (33, 34, 44, 43), (34, 35, 45, 44), (35, 36, 46, 45), (36, 37, 47, 46), (37, 38, 48, 47), (38, 39, 49, 48), (39, 30, 40, 49)])
me_wholelongangularmosquitolegandfinitetoe0_2.materials.append(mat_mosquitomutedumberbody)
me_wholelongangularmosquitolegandfinitetoe0_2.materials.append(mat_mosquitopaleabdominalunderside)
me_wholelongangularmosquitolegandfinitetoe0_2.materials.append(mat_mosquitoopaquenarrowwings)
me_wholelongangularmosquitolegandfinitetoe0_2.materials.append(mat_mosquitodarkeyesandmouth)
me_wholelongangularmosquitolegandfinitetoe0_2.update()
me_wholeslendermosquitoantenna0 = bpy.data.meshes.new('WholeSlenderMosquitoAntenna0')
me_wholeslendermosquitoantenna0.from_pydata([(-0.05538, -0.4635, 1.05), (-0.05419, -0.4699, 1.045), (-0.04762, -0.4746, 1.042), (-0.03951, -0.475, 1.045), (-0.03462, -0.4708, 1.05), (-0.03581, -0.4644, 1.055), (-0.04238, -0.4597, 1.058), (-0.05049, -0.4593, 1.055), (-0.08933, -0.5635, 1.16), (-0.08792, -0.568, 1.154), (-0.08187, -0.572, 1.151), (-0.07472, -0.5731, 1.154), (-0.07067, -0.5707, 1.16), (-0.07208, -0.5662, 1.166), (-0.07813, -0.5623, 1.169), (-0.08528, -0.5612, 1.166), (-0.1524, -0.7241, 1.22), (-0.1506, -0.726, 1.214), (-0.1456, -0.7285, 1.212), (-0.1402, -0.7303, 1.214), (-0.1376, -0.7302, 1.22), (-0.1394, -0.7283, 1.226), (-0.1444, -0.7257, 1.228), (-0.1498, -0.724, 1.226), (-0.2028, -0.856, 1.22), (-0.202, -0.8563, 1.218), (-0.2, -0.8571, 1.217), (-0.198, -0.858, 1.218), (-0.1972, -0.8583, 1.22), (-0.198, -0.858, 1.222), (-0.2, -0.8571, 1.223), (-0.202, -0.8563, 1.222)], [], [(7, 6, 5, 4, 3, 2, 1, 0), (24, 25, 26, 27, 28, 29, 30, 31), (0, 1, 9, 8), (1, 2, 10, 9), (2, 3, 11, 10), (3, 4, 12, 11), (4, 5, 13, 12), (5, 6, 14, 13), (6, 7, 15, 14), (7, 0, 8, 15), (8, 9, 17, 16), (9, 10, 18, 17), (10, 11, 19, 18), (11, 12, 20, 19), (12, 13, 21, 20), (13, 14, 22, 21), (14, 15, 23, 22), (15, 8, 16, 23), (16, 17, 25, 24), (17, 18, 26, 25), (18, 19, 27, 26), (19, 20, 28, 27), (20, 21, 29, 28), (21, 22, 30, 29), (22, 23, 31, 30), (23, 16, 24, 31)])
me_wholeslendermosquitoantenna0.materials.append(mat_mosquitomutedumberbody)
me_wholeslendermosquitoantenna0.materials.append(mat_mosquitopaleabdominalunderside)
me_wholeslendermosquitoantenna0.materials.append(mat_mosquitoopaquenarrowwings)
me_wholeslendermosquitoantenna0.materials.append(mat_mosquitodarkeyesandmouth)
me_wholeslendermosquitoantenna0.update()
me_wholesmallmosquitolateraleye0 = bpy.data.meshes.new('WholeSmallMosquitoLateralEye0')
me_wholesmallmosquitolateraleye0.from_pydata([(-0.075, -0.4271, 1.015), (-0.075, -0.431, 1.031), (-0.075, -0.441, 1.041), (-0.075, -0.4533, 1.041), (-0.075, -0.4633, 1.031), (-0.075, -0.4671, 1.015), (-0.075, -0.4633, 0.9991), (-0.075, -0.4533, 0.9893), (-0.075, -0.441, 0.9893), (-0.075, -0.431, 0.9991), (-0.1, -0.4021, 1.015), (-0.1, -0.4107, 1.053), (-0.1, -0.4332, 1.077), (-0.1, -0.461, 1.077), (-0.1, -0.4835, 1.053), (-0.1, -0.4921, 1.015), (-0.1, -0.4835, 0.9768), (-0.1, -0.461, 0.9532), (-0.1, -0.4332, 0.9532), (-0.1, -0.4107, 0.9768), (-0.13, -0.4151, 1.015), (-0.13, -0.4212, 1.044), (-0.13, -0.4372, 1.063), (-0.13, -0.457, 1.063), (-0.13, -0.473, 1.044), (-0.13, -0.4791, 1.015), (-0.13, -0.473, 0.9856), (-0.13, -0.457, 0.9674), (-0.13, -0.4372, 0.9674), (-0.13, -0.4212, 0.9856), (-0.139, -0.4411, 1.015), (-0.139, -0.4423, 1.021), (-0.139, -0.4453, 1.025), (-0.139, -0.449, 1.025), (-0.139, -0.452, 1.021), (-0.139, -0.4531, 1.015), (-0.139, -0.452, 1.009), (-0.139, -0.449, 1.005), (-0.139, -0.4453, 1.005), (-0.139, -0.4423, 1.009)], [], [(0, 1, 2, 3, 4, 5, 6, 7, 8, 9), (39, 38, 37, 36, 35, 34, 33, 32, 31, 30), (10, 11, 1, 0), (11, 12, 2, 1), (12, 13, 3, 2), (13, 14, 4, 3), (14, 15, 5, 4), (15, 16, 6, 5), (16, 17, 7, 6), (17, 18, 8, 7), (18, 19, 9, 8), (19, 10, 0, 9), (20, 21, 11, 10), (21, 22, 12, 11), (22, 23, 13, 12), (23, 24, 14, 13), (24, 25, 15, 14), (25, 26, 16, 15), (26, 27, 17, 16), (27, 28, 18, 17), (28, 29, 19, 18), (29, 20, 10, 19), (30, 31, 21, 20), (31, 32, 22, 21), (32, 33, 23, 22), (33, 34, 24, 23), (34, 35, 25, 24), (35, 36, 26, 25), (36, 37, 27, 26), (37, 38, 28, 27), (38, 39, 29, 28), (39, 30, 20, 29)])
me_wholesmallmosquitolateraleye0.polygons.foreach_set('material_index', [3, 3, 3, 3, 3, 3, 3, 3, 3, 3, 3, 3, 3, 3, 3, 3, 3, 3, 3, 3, 3, 3, 3, 3, 3, 3, 3, 3, 3, 3, 3, 3])
me_wholesmallmosquitolateraleye0.materials.append(mat_mosquitomutedumberbody)
me_wholesmallmosquitolateraleye0.materials.append(mat_mosquitopaleabdominalunderside)
me_wholesmallmosquitolateraleye0.materials.append(mat_mosquitoopaquenarrowwings)
me_wholesmallmosquitolateraleye0.materials.append(mat_mosquitodarkeyesandmouth)
me_wholesmallmosquitolateraleye0.update()
me_wholenarrowrearsweptmosquitowing1 = bpy.data.meshes.new('WholeNarrowRearSweptMosquitoWing1')
me_wholenarrowrearsweptmosquitowing1.from_pydata([(0.07, -0.06713, 0.9714), (0.145, -0.01713, 0.9679), (0.28, 0.2529, 0.9328), (0.43, 0.6729, 0.8746), (0.46, 0.8729, 0.8444), (0.43, 0.9929, 0.8234), (0.37, 0.9729, 0.823), (0.26, 0.7529, 0.8516), (0.15, 0.3929, 0.9026), (0.075, 0.09287, 0.9461), (0.07, -0.06713, 0.9954), (0.145, -0.01713, 0.9919), (0.28, 0.2529, 0.9568), (0.43, 0.6729, 0.8986), (0.46, 0.8729, 0.8684), (0.43, 0.9929, 0.8474), (0.37, 0.9729, 0.847), (0.26, 0.7529, 0.8756), (0.15, 0.3929, 0.9266), (0.075, 0.09287, 0.9701)], [], [(1, 0, 9), (19, 10, 11), (2, 1, 9), (19, 11, 12), (3, 2, 9), (19, 12, 13), (4, 3, 9), (19, 13, 14), (5, 4, 9), (19, 14, 15), (6, 5, 9), (19, 15, 16), (7, 6, 9), (19, 16, 17), (9, 8, 7), (17, 18, 19), (0, 1, 11, 10), (1, 2, 12, 11), (2, 3, 13, 12), (3, 4, 14, 13), (4, 5, 15, 14), (5, 6, 16, 15), (6, 7, 17, 16), (7, 8, 18, 17), (8, 9, 19, 18), (9, 0, 10, 19)])
me_wholenarrowrearsweptmosquitowing1.polygons.foreach_set('material_index', [2, 2, 2, 2, 2, 2, 2, 2, 2, 2, 2, 2, 2, 2, 2, 2, 2, 2, 2, 2, 2, 2, 2, 2, 2, 2])
me_wholenarrowrearsweptmosquitowing1.materials.append(mat_mosquitomutedumberbody)
me_wholenarrowrearsweptmosquitowing1.materials.append(mat_mosquitopaleabdominalunderside)
me_wholenarrowrearsweptmosquitowing1.materials.append(mat_mosquitoopaquenarrowwings)
me_wholenarrowrearsweptmosquitowing1.materials.append(mat_mosquitodarkeyesandmouth)
me_wholenarrowrearsweptmosquitowing1.update()
me_wholelongangularmosquitolegandfinitetoe1_0 = bpy.data.meshes.new('WholeLongAngularMosquitoLegAndFiniteToe1_0')
me_wholelongangularmosquitolegandfinitetoe1_0.from_pydata([(0.8866, -0.8732, 0.0), (0.8765, -0.8507, 0.0), (0.86, -0.8421, 0.0), (0.8435, -0.8507, 0.0), (0.8334, -0.8732, 0.0), (0.8334, -0.901, 0.0), (0.8435, -0.9235, 0.0), (0.86, -0.9321, 0.0), (0.8765, -0.9235, 0.0), (0.8866, -0.901, 0.0), (0.8838, -0.8738, 0.035), (0.8747, -0.8523, 0.035), (0.86, -0.8441, 0.035), (0.8453, -0.8523, 0.035), (0.8362, -0.8738, 0.035), (0.8362, -0.9004, 0.035), (0.8453, -0.9219, 0.035), (0.86, -0.9301, 0.035), (0.8747, -0.9219, 0.035), (0.8838, -0.9004, 0.035), (0.8162, -0.841, 0.13), (0.81, -0.831, 0.13), (0.8, -0.8271, 0.13), (0.79, -0.831, 0.13), (0.7838, -0.841, 0.13), (0.7838, -0.8533, 0.13), (0.79, -0.8633, 0.13), (0.8, -0.8671, 0.13), (0.81, -0.8633, 0.13), (0.8162, -0.8533, 0.13), (0.5809, -0.5347, 0.59), (0.5729, -0.5227, 0.59), (0.56, -0.5181, 0.59), (0.5471, -0.5227, 0.59), (0.5391, -0.5347, 0.59), (0.5391, -0.5495, 0.59), (0.5471, -0.5615, 0.59), (0.56, -0.5661, 0.59), (0.5729, -0.5615, 0.59), (0.5809, -0.5495, 0.59), (0.08043, -0.186, 0.97), (0.06881, -0.168, 0.97), (0.05, -0.1611, 0.97), (0.03119, -0.168, 0.97), (0.01957, -0.186, 0.97), (0.01957, -0.2083, 0.97), (0.03119, -0.2263, 0.97), (0.05, -0.2331, 0.97), (0.06881, -0.2263, 0.97), (0.08043, -0.2083, 0.97)], [], [(9, 8, 7, 6, 5, 4, 3, 2, 1, 0), (40, 41, 42, 43, 44, 45, 46, 47, 48, 49), (0, 1, 11, 10), (1, 2, 12, 11), (2, 3, 13, 12), (3, 4, 14, 13), (4, 5, 15, 14), (5, 6, 16, 15), (6, 7, 17, 16), (7, 8, 18, 17), (8, 9, 19, 18), (9, 0, 10, 19), (10, 11, 21, 20), (11, 12, 22, 21), (12, 13, 23, 22), (13, 14, 24, 23), (14, 15, 25, 24), (15, 16, 26, 25), (16, 17, 27, 26), (17, 18, 28, 27), (18, 19, 29, 28), (19, 10, 20, 29), (20, 21, 31, 30), (21, 22, 32, 31), (22, 23, 33, 32), (23, 24, 34, 33), (24, 25, 35, 34), (25, 26, 36, 35), (26, 27, 37, 36), (27, 28, 38, 37), (28, 29, 39, 38), (29, 20, 30, 39), (30, 31, 41, 40), (31, 32, 42, 41), (32, 33, 43, 42), (33, 34, 44, 43), (34, 35, 45, 44), (35, 36, 46, 45), (36, 37, 47, 46), (37, 38, 48, 47), (38, 39, 49, 48), (39, 30, 40, 49)])
me_wholelongangularmosquitolegandfinitetoe1_0.materials.append(mat_mosquitomutedumberbody)
me_wholelongangularmosquitolegandfinitetoe1_0.materials.append(mat_mosquitopaleabdominalunderside)
me_wholelongangularmosquitolegandfinitetoe1_0.materials.append(mat_mosquitoopaquenarrowwings)
me_wholelongangularmosquitolegandfinitetoe1_0.materials.append(mat_mosquitodarkeyesandmouth)
me_wholelongangularmosquitolegandfinitetoe1_0.update()
me_wholelongangularmosquitolegandfinitetoe1_1 = bpy.data.meshes.new('WholeLongAngularMosquitoLegAndFiniteToe1_1')
me_wholelongangularmosquitolegandfinitetoe1_1.from_pydata([(0.8866, 0.01677, 0.0), (0.8765, 0.03927, 0.0), (0.86, 0.04787, 0.0), (0.8435, 0.03927, 0.0), (0.8334, 0.01677, 0.0), (0.8334, -0.01104, 0.0), (0.8435, -0.03354, 0.0), (0.86, -0.04213, 0.0), (0.8765, -0.03354, 0.0), (0.8866, -0.01104, 0.0), (0.8838, 0.01616, 0.035), (0.8747, 0.03766, 0.035), (0.86, 0.04587, 0.035), (0.8453, 0.03766, 0.035), (0.8362, 0.01616, 0.035), (0.8362, -0.01042, 0.035), (0.8453, -0.03192, 0.035), (0.86, -0.04013, 0.035), (0.8747, -0.03192, 0.035), (0.8838, -0.01042, 0.035), (0.8162, 0.04905, 0.13), (0.81, 0.05905, 0.13), (0.8, 0.06287, 0.13), (0.79, 0.05905, 0.13), (0.7838, 0.04905, 0.13), (0.7838, 0.03669, 0.13), (0.79, 0.02669, 0.13), (0.8, 0.02287, 0.13), (0.81, 0.02669, 0.13), (0.8162, 0.03669, 0.13), (0.5809, -0.01472, 0.59), (0.5729, -0.002716, 0.59), (0.56, 0.001868, 0.59), (0.5471, -0.002716, 0.59), (0.5391, -0.01472, 0.59), (0.5391, -0.02955, 0.59), (0.5471, -0.04155, 0.59), (0.56, -0.04613, 0.59), (0.5729, -0.04155, 0.59), (0.5809, -0.02955, 0.59), (0.08043, -0.03601, 0.98), (0.06881, -0.01801, 0.98), (0.05, -0.01113, 0.98), (0.03119, -0.01801, 0.98), (0.01957, -0.03601, 0.98), (0.01957, -0.05826, 0.98), (0.03119, -0.07626, 0.98), (0.05, -0.08313, 0.98), (0.06881, -0.07626, 0.98), (0.08043, -0.05826, 0.98)], [], [(9, 8, 7, 6, 5, 4, 3, 2, 1, 0), (40, 41, 42, 43, 44, 45, 46, 47, 48, 49), (0, 1, 11, 10), (1, 2, 12, 11), (2, 3, 13, 12), (3, 4, 14, 13), (4, 5, 15, 14), (5, 6, 16, 15), (6, 7, 17, 16), (7, 8, 18, 17), (8, 9, 19, 18), (9, 0, 10, 19), (10, 11, 21, 20), (11, 12, 22, 21), (12, 13, 23, 22), (13, 14, 24, 23), (14, 15, 25, 24), (15, 16, 26, 25), (16, 17, 27, 26), (17, 18, 28, 27), (18, 19, 29, 28), (19, 10, 20, 29), (20, 21, 31, 30), (21, 22, 32, 31), (22, 23, 33, 32), (23, 24, 34, 33), (24, 25, 35, 34), (25, 26, 36, 35), (26, 27, 37, 36), (27, 28, 38, 37), (28, 29, 39, 38), (29, 20, 30, 39), (30, 31, 41, 40), (31, 32, 42, 41), (32, 33, 43, 42), (33, 34, 44, 43), (34, 35, 45, 44), (35, 36, 46, 45), (36, 37, 47, 46), (37, 38, 48, 47), (38, 39, 49, 48), (39, 30, 40, 49)])
me_wholelongangularmosquitolegandfinitetoe1_1.materials.append(mat_mosquitomutedumberbody)
me_wholelongangularmosquitolegandfinitetoe1_1.materials.append(mat_mosquitopaleabdominalunderside)
me_wholelongangularmosquitolegandfinitetoe1_1.materials.append(mat_mosquitoopaquenarrowwings)
me_wholelongangularmosquitolegandfinitetoe1_1.materials.append(mat_mosquitodarkeyesandmouth)
me_wholelongangularmosquitolegandfinitetoe1_1.update()
me_wholelongangularmosquitolegandfinitetoe1_2 = bpy.data.meshes.new('WholeLongAngularMosquitoLegAndFiniteToe1_2')
me_wholelongangularmosquitolegandfinitetoe1_2.from_pydata([(0.8866, 0.9468, 0.0), (0.8765, 0.9693, 0.0), (0.86, 0.9779, 0.0), (0.8435, 0.9693, 0.0), (0.8334, 0.9468, 0.0), (0.8334, 0.919, 0.0), (0.8435, 0.8965, 0.0), (0.86, 0.8879, 0.0), (0.8765, 0.8965, 0.0), (0.8866, 0.919, 0.0), (0.8838, 0.9462, 0.035), (0.8747, 0.9677, 0.035), (0.86, 0.9759, 0.035), (0.8453, 0.9677, 0.035), (0.8362, 0.9462, 0.035), (0.8362, 0.9196, 0.035), (0.8453, 0.8981, 0.035), (0.86, 0.8899, 0.035), (0.8747, 0.8981, 0.035), (0.8838, 0.9196, 0.035), (0.8162, 0.979, 0.13), (0.81, 0.989, 0.13), (0.8, 0.9929, 0.13), (0.79, 0.989, 0.13), (0.7838, 0.979, 0.13), (0.7838, 0.9667, 0.13), (0.79, 0.9567, 0.13), (0.8, 0.9529, 0.13), (0.81, 0.9567, 0.13), (0.8162, 0.9667, 0.13), (0.5809, 0.5178, 0.59), (0.5729, 0.5298, 0.59), (0.56, 0.5344, 0.59), (0.5471, 0.5298, 0.59), (0.5391, 0.5178, 0.59), (0.5391, 0.503, 0.59), (0.5471, 0.491, 0.59), (0.56, 0.4864, 0.59), (0.5729, 0.491, 0.59), (0.5809, 0.503, 0.59), (0.08043, 0.09899, 0.91), (0.06881, 0.117, 0.91), (0.05, 0.1239, 0.91), (0.03119, 0.117, 0.91), (0.01957, 0.09899, 0.91), (0.01957, 0.07674, 0.91), (0.03119, 0.05874, 0.91), (0.05, 0.05187, 0.91), (0.06881, 0.05874, 0.91), (0.08043, 0.07674, 0.91)], [], [(9, 8, 7, 6, 5, 4, 3, 2, 1, 0), (40, 41, 42, 43, 44, 45, 46, 47, 48, 49), (0, 1, 11, 10), (1, 2, 12, 11), (2, 3, 13, 12), (3, 4, 14, 13), (4, 5, 15, 14), (5, 6, 16, 15), (6, 7, 17, 16), (7, 8, 18, 17), (8, 9, 19, 18), (9, 0, 10, 19), (10, 11, 21, 20), (11, 12, 22, 21), (12, 13, 23, 22), (13, 14, 24, 23), (14, 15, 25, 24), (15, 16, 26, 25), (16, 17, 27, 26), (17, 18, 28, 27), (18, 19, 29, 28), (19, 10, 20, 29), (20, 21, 31, 30), (21, 22, 32, 31), (22, 23, 33, 32), (23, 24, 34, 33), (24, 25, 35, 34), (25, 26, 36, 35), (26, 27, 37, 36), (27, 28, 38, 37), (28, 29, 39, 38), (29, 20, 30, 39), (30, 31, 41, 40), (31, 32, 42, 41), (32, 33, 43, 42), (33, 34, 44, 43), (34, 35, 45, 44), (35, 36, 46, 45), (36, 37, 47, 46), (37, 38, 48, 47), (38, 39, 49, 48), (39, 30, 40, 49)])
me_wholelongangularmosquitolegandfinitetoe1_2.materials.append(mat_mosquitomutedumberbody)
me_wholelongangularmosquitolegandfinitetoe1_2.materials.append(mat_mosquitopaleabdominalunderside)
me_wholelongangularmosquitolegandfinitetoe1_2.materials.append(mat_mosquitoopaquenarrowwings)
me_wholelongangularmosquitolegandfinitetoe1_2.materials.append(mat_mosquitodarkeyesandmouth)
me_wholelongangularmosquitolegandfinitetoe1_2.update()
me_wholeslendermosquitoantenna1 = bpy.data.meshes.new('WholeSlenderMosquitoAntenna1')
me_wholeslendermosquitoantenna1.from_pydata([(0.03462, -0.4708, 1.05), (0.03951, -0.475, 1.045), (0.04762, -0.4746, 1.042), (0.05419, -0.4699, 1.045), (0.05538, -0.4635, 1.05), (0.05049, -0.4593, 1.055), (0.04238, -0.4597, 1.058), (0.03581, -0.4644, 1.055), (0.07067, -0.5707, 1.16), (0.07472, -0.5731, 1.154), (0.08187, -0.572, 1.151), (0.08792, -0.568, 1.154), (0.08933, -0.5635, 1.16), (0.08528, -0.5612, 1.166), (0.07813, -0.5623, 1.169), (0.07208, -0.5662, 1.166), (0.1376, -0.7302, 1.22), (0.1402, -0.7303, 1.214), (0.1456, -0.7285, 1.212), (0.1506, -0.726, 1.214), (0.1524, -0.7241, 1.22), (0.1498, -0.724, 1.226), (0.1444, -0.7257, 1.228), (0.1394, -0.7283, 1.226), (0.1972, -0.8583, 1.22), (0.198, -0.858, 1.218), (0.2, -0.8571, 1.217), (0.202, -0.8563, 1.218), (0.2028, -0.856, 1.22), (0.202, -0.8563, 1.222), (0.2, -0.8571, 1.223), (0.198, -0.858, 1.222)], [], [(7, 6, 5, 4, 3, 2, 1, 0), (24, 25, 26, 27, 28, 29, 30, 31), (0, 1, 9, 8), (1, 2, 10, 9), (2, 3, 11, 10), (3, 4, 12, 11), (4, 5, 13, 12), (5, 6, 14, 13), (6, 7, 15, 14), (7, 0, 8, 15), (8, 9, 17, 16), (9, 10, 18, 17), (10, 11, 19, 18), (11, 12, 20, 19), (12, 13, 21, 20), (13, 14, 22, 21), (14, 15, 23, 22), (15, 8, 16, 23), (16, 17, 25, 24), (17, 18, 26, 25), (18, 19, 27, 26), (19, 20, 28, 27), (20, 21, 29, 28), (21, 22, 30, 29), (22, 23, 31, 30), (23, 16, 24, 31)])
me_wholeslendermosquitoantenna1.materials.append(mat_mosquitomutedumberbody)
me_wholeslendermosquitoantenna1.materials.append(mat_mosquitopaleabdominalunderside)
me_wholeslendermosquitoantenna1.materials.append(mat_mosquitoopaquenarrowwings)
me_wholeslendermosquitoantenna1.materials.append(mat_mosquitodarkeyesandmouth)
me_wholeslendermosquitoantenna1.update()
me_wholesmallmosquitolateraleye1 = bpy.data.meshes.new('WholeSmallMosquitoLateralEye1')
me_wholesmallmosquitolateraleye1.from_pydata([(0.075, -0.4271, 1.015), (0.075, -0.431, 1.031), (0.075, -0.441, 1.041), (0.075, -0.4533, 1.041), (0.075, -0.4633, 1.031), (0.075, -0.4671, 1.015), (0.075, -0.4633, 0.9991), (0.075, -0.4533, 0.9893), (0.075, -0.441, 0.9893), (0.075, -0.431, 0.9991), (0.1, -0.4021, 1.015), (0.1, -0.4107, 1.053), (0.1, -0.4332, 1.077), (0.1, -0.461, 1.077), (0.1, -0.4835, 1.053), (0.1, -0.4921, 1.015), (0.1, -0.4835, 0.9768), (0.1, -0.461, 0.9532), (0.1, -0.4332, 0.9532), (0.1, -0.4107, 0.9768), (0.13, -0.4151, 1.015), (0.13, -0.4212, 1.044), (0.13, -0.4372, 1.063), (0.13, -0.457, 1.063), (0.13, -0.473, 1.044), (0.13, -0.4791, 1.015), (0.13, -0.473, 0.9856), (0.13, -0.457, 0.9674), (0.13, -0.4372, 0.9674), (0.13, -0.4212, 0.9856), (0.139, -0.4411, 1.015), (0.139, -0.4423, 1.021), (0.139, -0.4453, 1.025), (0.139, -0.449, 1.025), (0.139, -0.452, 1.021), (0.139, -0.4531, 1.015), (0.139, -0.452, 1.009), (0.139, -0.449, 1.005), (0.139, -0.4453, 1.005), (0.139, -0.4423, 1.009)], [], [(9, 8, 7, 6, 5, 4, 3, 2, 1, 0), (30, 31, 32, 33, 34, 35, 36, 37, 38, 39), (0, 1, 11, 10), (1, 2, 12, 11), (2, 3, 13, 12), (3, 4, 14, 13), (4, 5, 15, 14), (5, 6, 16, 15), (6, 7, 17, 16), (7, 8, 18, 17), (8, 9, 19, 18), (9, 0, 10, 19), (10, 11, 21, 20), (11, 12, 22, 21), (12, 13, 23, 22), (13, 14, 24, 23), (14, 15, 25, 24), (15, 16, 26, 25), (16, 17, 27, 26), (17, 18, 28, 27), (18, 19, 29, 28), (19, 10, 20, 29), (20, 21, 31, 30), (21, 22, 32, 31), (22, 23, 33, 32), (23, 24, 34, 33), (24, 25, 35, 34), (25, 26, 36, 35), (26, 27, 37, 36), (27, 28, 38, 37), (28, 29, 39, 38), (29, 20, 30, 39)])
me_wholesmallmosquitolateraleye1.polygons.foreach_set('material_index', [3, 3, 3, 3, 3, 3, 3, 3, 3, 3, 3, 3, 3, 3, 3, 3, 3, 3, 3, 3, 3, 3, 3, 3, 3, 3, 3, 3, 3, 3, 3, 3])
me_wholesmallmosquitolateraleye1.materials.append(mat_mosquitomutedumberbody)
me_wholesmallmosquitolateraleye1.materials.append(mat_mosquitopaleabdominalunderside)
me_wholesmallmosquitolateraleye1.materials.append(mat_mosquitoopaquenarrowwings)
me_wholesmallmosquitolateraleye1.materials.append(mat_mosquitodarkeyesandmouth)
me_wholesmallmosquitolateraleye1.update()
me_wholecontinuousslenderdownwardproboscis = bpy.data.meshes.new('WholeContinuousSlenderDownwardProboscis')
me_wholecontinuousslenderdownwardproboscis.from_pydata([(-0.014, -0.4971, 0.975), (-0.01212, -0.4943, 0.9686), (-0.007, -0.4922, 0.9639), (0.0, -0.4914, 0.9622), (0.007, -0.4922, 0.9639), (0.01212, -0.4943, 0.9686), (0.014, -0.4971, 0.975), (0.01212, -0.5, 0.9814), (0.007, -0.5021, 0.9861), (0.0, -0.5029, 0.9878), (-0.007, -0.5021, 0.9861), (-0.01212, -0.5, 0.9814), (-0.014, -1.087, 0.71), (-0.01212, -1.084, 0.7036), (-0.007, -1.082, 0.6989), (0.0, -1.081, 0.6972), (0.007, -1.082, 0.6989), (0.01212, -1.084, 0.7036), (0.014, -1.087, 0.71), (0.01212, -1.09, 0.7164), (0.007, -1.092, 0.7211), (0.0, -1.093, 0.7228), (-0.007, -1.092, 0.7211), (-0.01212, -1.09, 0.7164)], [], [(11, 10, 9, 8, 7, 6, 5, 4, 3, 2, 1, 0), (12, 13, 14, 15, 16, 17, 18, 19, 20, 21, 22, 23), (0, 1, 13, 12), (1, 2, 14, 13), (2, 3, 15, 14), (3, 4, 16, 15), (4, 5, 17, 16), (5, 6, 18, 17), (6, 7, 19, 18), (7, 8, 20, 19), (8, 9, 21, 20), (9, 10, 22, 21), (10, 11, 23, 22), (11, 0, 12, 23)])
me_wholecontinuousslenderdownwardproboscis.polygons.foreach_set('material_index', [3, 3, 3, 3, 3, 3, 3, 3, 3, 3, 3, 3, 3, 3])
me_wholecontinuousslenderdownwardproboscis.materials.append(mat_mosquitomutedumberbody)
me_wholecontinuousslenderdownwardproboscis.materials.append(mat_mosquitopaleabdominalunderside)
me_wholecontinuousslenderdownwardproboscis.materials.append(mat_mosquitoopaquenarrowwings)
me_wholecontinuousslenderdownwardproboscis.materials.append(mat_mosquitodarkeyesandmouth)
me_wholecontinuousslenderdownwardproboscis.update()

# ---- objects
ob_onewholelonglegmosquito = bpy.data.objects.new('OneWholeLongLegMosquito', None)
ob_wholesmallheadhighthoraxandslenderdroopingabdomen = bpy.data.objects.new('WholeSmallHeadHighThoraxAndSlenderDroopingAbdomen', me_wholesmallheadhighthoraxandslenderdroopingabdomen)
ob_wholenarrowrearsweptmosquitowing0 = bpy.data.objects.new('WholeNarrowRearSweptMosquitoWing0', me_wholenarrowrearsweptmosquitowing0)
ob_wholelongangularmosquitolegandfinitetoe0_0 = bpy.data.objects.new('WholeLongAngularMosquitoLegAndFiniteToe0_0', me_wholelongangularmosquitolegandfinitetoe0_0)
ob_wholelongangularmosquitolegandfinitetoe0_1 = bpy.data.objects.new('WholeLongAngularMosquitoLegAndFiniteToe0_1', me_wholelongangularmosquitolegandfinitetoe0_1)
ob_wholelongangularmosquitolegandfinitetoe0_2 = bpy.data.objects.new('WholeLongAngularMosquitoLegAndFiniteToe0_2', me_wholelongangularmosquitolegandfinitetoe0_2)
ob_wholeslendermosquitoantenna0 = bpy.data.objects.new('WholeSlenderMosquitoAntenna0', me_wholeslendermosquitoantenna0)
ob_wholesmallmosquitolateraleye0 = bpy.data.objects.new('WholeSmallMosquitoLateralEye0', me_wholesmallmosquitolateraleye0)
ob_wholenarrowrearsweptmosquitowing1 = bpy.data.objects.new('WholeNarrowRearSweptMosquitoWing1', me_wholenarrowrearsweptmosquitowing1)
ob_wholelongangularmosquitolegandfinitetoe1_0 = bpy.data.objects.new('WholeLongAngularMosquitoLegAndFiniteToe1_0', me_wholelongangularmosquitolegandfinitetoe1_0)
ob_wholelongangularmosquitolegandfinitetoe1_1 = bpy.data.objects.new('WholeLongAngularMosquitoLegAndFiniteToe1_1', me_wholelongangularmosquitolegandfinitetoe1_1)
ob_wholelongangularmosquitolegandfinitetoe1_2 = bpy.data.objects.new('WholeLongAngularMosquitoLegAndFiniteToe1_2', me_wholelongangularmosquitolegandfinitetoe1_2)
ob_wholeslendermosquitoantenna1 = bpy.data.objects.new('WholeSlenderMosquitoAntenna1', me_wholeslendermosquitoantenna1)
ob_wholesmallmosquitolateraleye1 = bpy.data.objects.new('WholeSmallMosquitoLateralEye1', me_wholesmallmosquitolateraleye1)
ob_wholecontinuousslenderdownwardproboscis = bpy.data.objects.new('WholeContinuousSlenderDownwardProboscis', me_wholecontinuousslenderdownwardproboscis)

# ---- transforms, parenting, visibility, modifiers, constraints
ob_onewholelonglegmosquito.location = (0.0, 0.0, 0.0)
ob_wholesmallheadhighthoraxandslenderdroopingabdomen.parent = ob_onewholelonglegmosquito
ob_wholesmallheadhighthoraxandslenderdroopingabdomen.location = (0.0, 0.0, 0.0)
ob_wholenarrowrearsweptmosquitowing0.parent = ob_onewholelonglegmosquito
ob_wholenarrowrearsweptmosquitowing0.location = (0.0, 0.0, 0.0)
ob_wholelongangularmosquitolegandfinitetoe0_0.parent = ob_onewholelonglegmosquito
ob_wholelongangularmosquitolegandfinitetoe0_0.location = (0.0, 0.0, 0.0)
ob_wholelongangularmosquitolegandfinitetoe0_1.parent = ob_onewholelonglegmosquito
ob_wholelongangularmosquitolegandfinitetoe0_1.location = (0.0, 0.0, 0.0)
ob_wholelongangularmosquitolegandfinitetoe0_2.parent = ob_onewholelonglegmosquito
ob_wholelongangularmosquitolegandfinitetoe0_2.location = (0.0, 0.0, 0.0)
ob_wholeslendermosquitoantenna0.parent = ob_onewholelonglegmosquito
ob_wholeslendermosquitoantenna0.location = (0.0, 0.0, 0.0)
ob_wholesmallmosquitolateraleye0.parent = ob_onewholelonglegmosquito
ob_wholesmallmosquitolateraleye0.location = (0.0, 0.0, 0.0)
ob_wholenarrowrearsweptmosquitowing1.parent = ob_onewholelonglegmosquito
ob_wholenarrowrearsweptmosquitowing1.location = (0.0, 0.0, 0.0)
ob_wholelongangularmosquitolegandfinitetoe1_0.parent = ob_onewholelonglegmosquito
ob_wholelongangularmosquitolegandfinitetoe1_0.location = (0.0, 0.0, 0.0)
ob_wholelongangularmosquitolegandfinitetoe1_1.parent = ob_onewholelonglegmosquito
ob_wholelongangularmosquitolegandfinitetoe1_1.location = (0.0, 0.0, 0.0)
ob_wholelongangularmosquitolegandfinitetoe1_2.parent = ob_onewholelonglegmosquito
ob_wholelongangularmosquitolegandfinitetoe1_2.location = (0.0, 0.0, 0.0)
ob_wholeslendermosquitoantenna1.parent = ob_onewholelonglegmosquito
ob_wholeslendermosquitoantenna1.location = (0.0, 0.0, 0.0)
ob_wholesmallmosquitolateraleye1.parent = ob_onewholelonglegmosquito
ob_wholesmallmosquitolateraleye1.location = (0.0, 0.0, 0.0)
ob_wholecontinuousslenderdownwardproboscis.parent = ob_onewholelonglegmosquito
ob_wholecontinuousslenderdownwardproboscis.location = (0.0, 0.0, 0.0)

# ---- collection membership
scene.collection.objects.link(ob_onewholelonglegmosquito)
scene.collection.objects.link(ob_wholesmallheadhighthoraxandslenderdroopingabdomen)
scene.collection.objects.link(ob_wholenarrowrearsweptmosquitowing0)
scene.collection.objects.link(ob_wholelongangularmosquitolegandfinitetoe0_0)
scene.collection.objects.link(ob_wholelongangularmosquitolegandfinitetoe0_1)
scene.collection.objects.link(ob_wholelongangularmosquitolegandfinitetoe0_2)
scene.collection.objects.link(ob_wholeslendermosquitoantenna0)
scene.collection.objects.link(ob_wholesmallmosquitolateraleye0)
scene.collection.objects.link(ob_wholenarrowrearsweptmosquitowing1)
scene.collection.objects.link(ob_wholelongangularmosquitolegandfinitetoe1_0)
scene.collection.objects.link(ob_wholelongangularmosquitolegandfinitetoe1_1)
scene.collection.objects.link(ob_wholelongangularmosquitolegandfinitetoe1_2)
scene.collection.objects.link(ob_wholeslendermosquitoantenna1)
scene.collection.objects.link(ob_wholesmallmosquitolateraleye1)
scene.collection.objects.link(ob_wholecontinuousslenderdownwardproboscis)

# ---- scene / render settings (as saved in the file)
scene.frame_start = 1; scene.frame_end = 250; scene.frame_set(1)
scene.render.engine = 'CYCLES'
scene.render.use_compositing = False
scene.cycles.use_denoising = False
scene.cycles.samples = 128
scene.cycles.use_adaptive_sampling = False
scene.cycles.seed = 17
bpy.context.view_layer.update()

# ---- added for rendering (the .blend has no active camera and no usable light): camera, sun
cam_auto = bpy.data.cameras.new('AutoCamera')
cam_auto.lens = 50.0
cam_auto.sensor_width = 36.0
cam_auto.clip_end = 1000.0
ob_auto_camera = bpy.data.objects.new('AutoCamera', cam_auto)
scene.collection.objects.link(ob_auto_camera)
ob_auto_camera.location = (2.84114, -3.40936, 2.88684)
ob_auto_camera.rotation_euler = (1.09748, -7.21219e-08, 0.694738)
scene.camera = ob_auto_camera
light_auto_sun = bpy.data.lights.new('AutoSun', 'SUN')
light_auto_sun.energy = 3.0
light_auto_sun.angle = 0.0523599
ob_auto_sun = bpy.data.objects.new('AutoSun', light_auto_sun)
scene.collection.objects.link(ob_auto_sun)
ob_auto_sun.rotation_euler = (0.872665, 0.174533, 0.523599)
bpy.context.view_layer.update()
